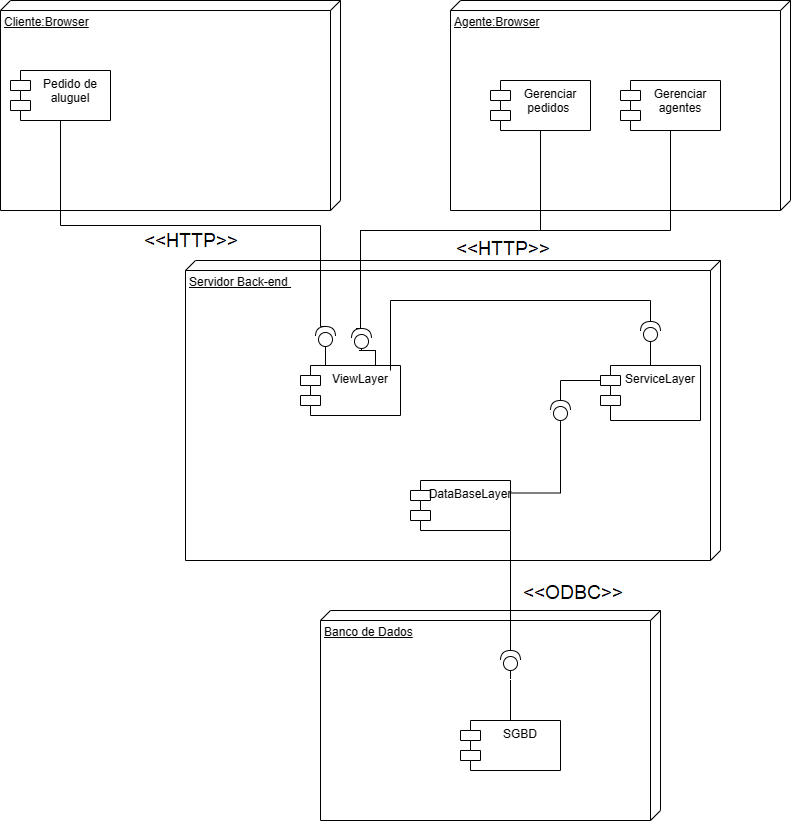

The diagram above was exported from draw.io. Its source (the exported page's mxGraphModel, read from the mxfile embedded in the PNG):
<mxGraphModel dx="2303" dy="1322" grid="1" gridSize="10" guides="1" tooltips="1" connect="1" arrows="1" fold="1" page="1" pageScale="1" pageWidth="850" pageHeight="1100" math="0" shadow="0">
  <root>
    <mxCell id="0" />
    <mxCell id="1" parent="0" />
    <mxCell id="OMmAKzkHFce6SoPdL8El-3" value="Agente:Browser" style="verticalAlign=top;align=left;spacingTop=8;spacingLeft=2;spacingRight=12;shape=cube;size=10;direction=south;fontStyle=4;html=1;whiteSpace=wrap;" vertex="1" parent="1">
      <mxGeometry x="460" y="70" width="340" height="210" as="geometry" />
    </mxCell>
    <mxCell id="OMmAKzkHFce6SoPdL8El-6" value="Banco de Dados" style="verticalAlign=top;align=left;spacingTop=8;spacingLeft=2;spacingRight=12;shape=cube;size=10;direction=south;fontStyle=4;html=1;whiteSpace=wrap;" vertex="1" parent="1">
      <mxGeometry x="330" y="680" width="340" height="210" as="geometry" />
    </mxCell>
    <mxCell id="OMmAKzkHFce6SoPdL8El-7" value="Cliente:Browser" style="verticalAlign=top;align=left;spacingTop=8;spacingLeft=2;spacingRight=12;shape=cube;size=10;direction=south;fontStyle=4;html=1;whiteSpace=wrap;" vertex="1" parent="1">
      <mxGeometry x="10" y="70" width="340" height="210" as="geometry" />
    </mxCell>
    <mxCell id="OMmAKzkHFce6SoPdL8El-1" value="Pedido de aluguel" style="shape=module;align=left;spacingLeft=20;align=center;verticalAlign=top;whiteSpace=wrap;html=1;" vertex="1" parent="1">
      <mxGeometry x="20" y="140" width="100" height="50" as="geometry" />
    </mxCell>
    <mxCell id="OMmAKzkHFce6SoPdL8El-8" value="Servidor Back-end&amp;nbsp;" style="verticalAlign=top;align=left;spacingTop=8;spacingLeft=2;spacingRight=12;shape=cube;size=10;direction=south;fontStyle=4;html=1;whiteSpace=wrap;" vertex="1" parent="1">
      <mxGeometry x="195" y="330" width="535" height="300" as="geometry" />
    </mxCell>
    <mxCell id="OMmAKzkHFce6SoPdL8El-11" value="ViewLayer" style="shape=module;align=left;spacingLeft=20;align=center;verticalAlign=top;whiteSpace=wrap;html=1;" vertex="1" parent="1">
      <mxGeometry x="310" y="435" width="100" height="50" as="geometry" />
    </mxCell>
    <mxCell id="OMmAKzkHFce6SoPdL8El-12" value="DataBaseLayer" style="shape=module;align=left;spacingLeft=20;align=center;verticalAlign=top;whiteSpace=wrap;html=1;" vertex="1" parent="1">
      <mxGeometry x="420" y="550" width="100" height="50" as="geometry" />
    </mxCell>
    <mxCell id="OMmAKzkHFce6SoPdL8El-13" value="ServiceLayer" style="shape=module;align=left;spacingLeft=20;align=center;verticalAlign=top;whiteSpace=wrap;html=1;fillColor=default;strokeColor=default;" vertex="1" parent="1">
      <mxGeometry x="610" y="435" width="100" height="55" as="geometry" />
    </mxCell>
    <mxCell id="OMmAKzkHFce6SoPdL8El-15" value="Gerenciar pedidos&amp;nbsp;" style="shape=module;align=left;spacingLeft=20;align=center;verticalAlign=top;whiteSpace=wrap;html=1;" vertex="1" parent="1">
      <mxGeometry x="500" y="150" width="100" height="50" as="geometry" />
    </mxCell>
    <mxCell id="OMmAKzkHFce6SoPdL8El-75" style="edgeStyle=orthogonalEdgeStyle;rounded=0;orthogonalLoop=1;jettySize=auto;html=1;exitX=0.5;exitY=1;exitDx=0;exitDy=0;entryX=0;entryY=0.5;entryDx=0;entryDy=0;entryPerimeter=0;endArrow=none;endFill=0;" edge="1" parent="1" source="OMmAKzkHFce6SoPdL8El-16" target="OMmAKzkHFce6SoPdL8El-73">
      <mxGeometry relative="1" as="geometry" />
    </mxCell>
    <mxCell id="OMmAKzkHFce6SoPdL8El-16" value="Gerenciar agentes" style="shape=module;align=left;spacingLeft=20;align=center;verticalAlign=top;whiteSpace=wrap;html=1;" vertex="1" parent="1">
      <mxGeometry x="630" y="150" width="100" height="50" as="geometry" />
    </mxCell>
    <mxCell id="OMmAKzkHFce6SoPdL8El-34" value="SGBD" style="shape=module;align=left;spacingLeft=20;align=center;verticalAlign=top;whiteSpace=wrap;html=1;" vertex="1" parent="1">
      <mxGeometry x="470" y="790" width="100" height="50" as="geometry" />
    </mxCell>
    <mxCell id="OMmAKzkHFce6SoPdL8El-68" style="edgeStyle=orthogonalEdgeStyle;rounded=0;orthogonalLoop=1;jettySize=auto;html=1;exitX=0;exitY=0.5;exitDx=0;exitDy=0;exitPerimeter=0;entryX=0;entryY=0;entryDx=0;entryDy=15;entryPerimeter=0;endArrow=none;endFill=0;" edge="1" parent="1" source="OMmAKzkHFce6SoPdL8El-44" target="OMmAKzkHFce6SoPdL8El-13">
      <mxGeometry relative="1" as="geometry" />
    </mxCell>
    <mxCell id="OMmAKzkHFce6SoPdL8El-71" style="edgeStyle=orthogonalEdgeStyle;rounded=0;orthogonalLoop=1;jettySize=auto;html=1;exitX=1;exitY=0.5;exitDx=0;exitDy=0;exitPerimeter=0;entryX=1;entryY=0.25;entryDx=0;entryDy=0;endArrow=none;endFill=0;" edge="1" parent="1" source="OMmAKzkHFce6SoPdL8El-44" target="OMmAKzkHFce6SoPdL8El-12">
      <mxGeometry relative="1" as="geometry" />
    </mxCell>
    <mxCell id="OMmAKzkHFce6SoPdL8El-44" value="" style="shape=providedRequiredInterface;html=1;verticalLabelPosition=bottom;sketch=0;direction=south;" vertex="1" parent="1">
      <mxGeometry x="560" y="470" width="20" height="20" as="geometry" />
    </mxCell>
    <mxCell id="OMmAKzkHFce6SoPdL8El-80" style="edgeStyle=orthogonalEdgeStyle;rounded=0;orthogonalLoop=1;jettySize=auto;html=1;exitX=0;exitY=0.5;exitDx=0;exitDy=0;exitPerimeter=0;entryX=1;entryY=1;entryDx=0;entryDy=0;endArrow=none;endFill=0;" edge="1" parent="1" source="OMmAKzkHFce6SoPdL8El-52" target="OMmAKzkHFce6SoPdL8El-12">
      <mxGeometry relative="1" as="geometry" />
    </mxCell>
    <mxCell id="OMmAKzkHFce6SoPdL8El-52" value="" style="shape=providedRequiredInterface;html=1;verticalLabelPosition=bottom;sketch=0;direction=south;" vertex="1" parent="1">
      <mxGeometry x="510" y="720" width="20" height="20" as="geometry" />
    </mxCell>
    <mxCell id="OMmAKzkHFce6SoPdL8El-53" value="" style="endArrow=none;html=1;rounded=0;entryX=1;entryY=0.5;entryDx=0;entryDy=0;entryPerimeter=0;exitX=0.5;exitY=0;exitDx=0;exitDy=0;" edge="1" parent="1" source="OMmAKzkHFce6SoPdL8El-34" target="OMmAKzkHFce6SoPdL8El-52">
      <mxGeometry width="50" height="50" relative="1" as="geometry">
        <mxPoint x="530" y="860" as="sourcePoint" />
        <mxPoint x="580" y="810" as="targetPoint" />
      </mxGeometry>
    </mxCell>
    <mxCell id="OMmAKzkHFce6SoPdL8El-58" value="" style="edgeStyle=orthogonalEdgeStyle;rounded=0;orthogonalLoop=1;jettySize=auto;html=1;endArrow=none;endFill=0;" edge="1" parent="1" source="OMmAKzkHFce6SoPdL8El-57" target="OMmAKzkHFce6SoPdL8El-13">
      <mxGeometry relative="1" as="geometry" />
    </mxCell>
    <mxCell id="OMmAKzkHFce6SoPdL8El-69" style="edgeStyle=orthogonalEdgeStyle;rounded=0;orthogonalLoop=1;jettySize=auto;html=1;exitX=0;exitY=0.5;exitDx=0;exitDy=0;exitPerimeter=0;entryX=0.9;entryY=0.1;entryDx=0;entryDy=0;endArrow=none;endFill=0;entryPerimeter=0;" edge="1" parent="1" source="OMmAKzkHFce6SoPdL8El-57" target="OMmAKzkHFce6SoPdL8El-11">
      <mxGeometry relative="1" as="geometry" />
    </mxCell>
    <mxCell id="OMmAKzkHFce6SoPdL8El-57" value="" style="shape=providedRequiredInterface;html=1;verticalLabelPosition=bottom;sketch=0;direction=south;" vertex="1" parent="1">
      <mxGeometry x="650" y="390" width="20" height="20" as="geometry" />
    </mxCell>
    <mxCell id="OMmAKzkHFce6SoPdL8El-76" style="edgeStyle=orthogonalEdgeStyle;rounded=0;orthogonalLoop=1;jettySize=auto;html=1;exitX=0;exitY=0.5;exitDx=0;exitDy=0;exitPerimeter=0;entryX=0.5;entryY=1;entryDx=0;entryDy=0;endArrow=none;endFill=0;" edge="1" parent="1" source="OMmAKzkHFce6SoPdL8El-72" target="OMmAKzkHFce6SoPdL8El-1">
      <mxGeometry relative="1" as="geometry" />
    </mxCell>
    <mxCell id="OMmAKzkHFce6SoPdL8El-77" style="edgeStyle=orthogonalEdgeStyle;rounded=0;orthogonalLoop=1;jettySize=auto;html=1;exitX=1;exitY=0.5;exitDx=0;exitDy=0;exitPerimeter=0;entryX=0.25;entryY=0;entryDx=0;entryDy=0;endArrow=none;endFill=0;" edge="1" parent="1" source="OMmAKzkHFce6SoPdL8El-72" target="OMmAKzkHFce6SoPdL8El-11">
      <mxGeometry relative="1" as="geometry" />
    </mxCell>
    <mxCell id="OMmAKzkHFce6SoPdL8El-72" value="" style="shape=providedRequiredInterface;html=1;verticalLabelPosition=bottom;sketch=0;direction=south;" vertex="1" parent="1">
      <mxGeometry x="320" y="400" width="20" height="20" as="geometry" />
    </mxCell>
    <mxCell id="OMmAKzkHFce6SoPdL8El-74" style="edgeStyle=orthogonalEdgeStyle;rounded=0;orthogonalLoop=1;jettySize=auto;html=1;exitX=0;exitY=0.5;exitDx=0;exitDy=0;exitPerimeter=0;endArrow=none;endFill=0;" edge="1" parent="1" source="OMmAKzkHFce6SoPdL8El-73" target="OMmAKzkHFce6SoPdL8El-15">
      <mxGeometry relative="1" as="geometry" />
    </mxCell>
    <mxCell id="OMmAKzkHFce6SoPdL8El-78" style="edgeStyle=orthogonalEdgeStyle;rounded=0;orthogonalLoop=1;jettySize=auto;html=1;exitX=1;exitY=0.5;exitDx=0;exitDy=0;exitPerimeter=0;endArrow=none;endFill=0;entryX=0.75;entryY=0;entryDx=0;entryDy=0;" edge="1" parent="1" source="OMmAKzkHFce6SoPdL8El-73" target="OMmAKzkHFce6SoPdL8El-11">
      <mxGeometry relative="1" as="geometry" />
    </mxCell>
    <mxCell id="OMmAKzkHFce6SoPdL8El-73" value="" style="shape=providedRequiredInterface;html=1;verticalLabelPosition=bottom;sketch=0;direction=south;" vertex="1" parent="1">
      <mxGeometry x="360" y="400" width="20" height="20" as="geometry" />
    </mxCell>
  </root>
</mxGraphModel>